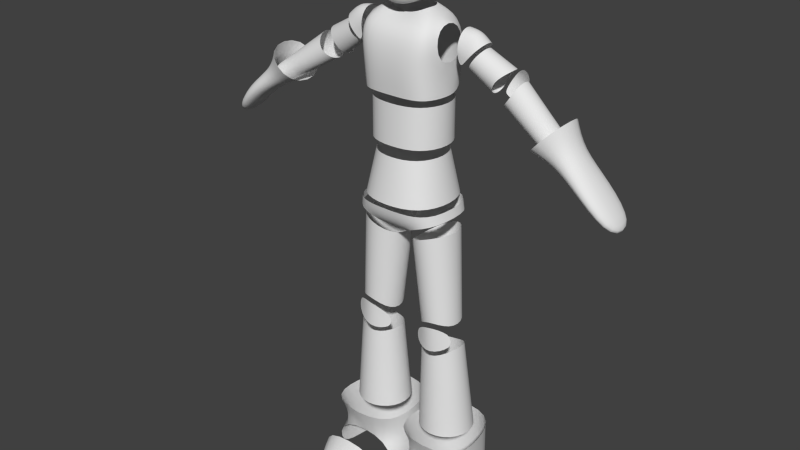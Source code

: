 # Source: mandoBase.blend  (saved by Blender 2.71.0; exported with 4.5.12 LTS)
import bpy
from mathutils import Matrix  # noqa: F401  (used for matrix-valued properties, if any)

bpy.ops.wm.read_factory_settings(use_empty=True)
scene = bpy.context.scene
scene.name = 'Scene'

# ---- collections
col_collection_1 = bpy.data.collections.new('Collection 1'); scene.collection.children.link(col_collection_1)

# ---- materials (node trees are filled in below, after node groups)
mat_material = bpy.data.materials.new('Material')
mat_material.alpha_threshold = 0.0
mat_material.use_transparent_shadow = False
mat_material.roughness = 0.5
mat_material.line_color = (0.0, 0.0, 0.0, 1.0)

# ---- material node trees

# ---- world
world_world = bpy.data.worlds.new('World'); scene.world = world_world
world_world.color = (0.05088, 0.05088, 0.05088)
world_world.use_sun_shadow = False
world_world.sun_shadow_jitter_overblur = 0.0
world_world.cycles.sampling_method = 'MANUAL'
world_world.cycles.sample_map_resolution = 256

# ---- meshes
me_mandobody = bpy.data.meshes.new('mandoBody')
me_mandobody.from_pydata([(1.06, 1.04, 9.877), (1.06, -1.04, 9.877), (0.9801, 0.7279, 14.92), (1.145, -1.019, 14.8), (0.8852, 1.077, 14.22), (0.8852, -1.132, 13.92), (0.8286, 1.028, 13.31), (0.9851, -1.001, 12.98), (0.7931, 0.8297, 11.2), (0.7931, -0.8297, 11.2), (0.8946, 0.8735, 12.74), (0.8946, -0.8735, 12.74), (0.6699, 1.048, 9.266), (0.6699, 1.048, 9.711), (0.8946, -0.8735, 11.53), (0.8946, 0.8735, 11.53), (0.4769, 0.4073, 15.26), (0.4769, -0.4073, 15.17), (0.6699, -1.071, 9.266), (0.6699, -1.151, 9.711), (1.179, 0.4403, 14.95), (1.179, -0.6046, 14.98), (1.219, 0.5372, 13.84), (1.219, -0.592, 13.84), (1.237, 0.3337, 12.98), (1.237, -0.3337, 12.98), (0.6192, 0.1358, 15.22), (0.6192, -0.1358, 15.25), (0.0, 1.048, 9.711), (1.389, 0.8532, 9.711), (1.389, -0.8532, 9.711), (0.0, -1.151, 9.711), (0.0, 1.048, 9.266), (0.0, -1.071, 9.266), (1.465, -0.8532, 9.461), (1.465, 0.8532, 9.461), (0.0, -1.019, 14.8), (0.0, -1.132, 13.92), (0.0, -1.001, 12.98), (0.0, -0.4073, 15.04), (0.0, -1.018, 12.74), (0.0, -1.018, 11.53), (0.0, -1.276, 9.877), (0.0, -1.018, 11.2), (0.0, 1.276, 9.877), (0.0, 1.018, 11.2), (0.0, 1.018, 12.74), (0.0, 1.018, 11.53), (0.0, 0.7729, 14.96), (0.0, 1.077, 14.22), (0.0, 1.028, 13.31), (0.0, 0.4073, 15.26), (0.0, 0.4254, 8.758), (0.0, -0.4254, 8.758), (0.1278, 0.4254, 8.758), (0.1278, -0.4254, 8.758), (1.264, -1.192e-07, 12.74), (1.264, -1.192e-07, 11.53), (1.389, -1.192e-07, 9.877), (1.122, -1.192e-07, 11.2), (1.683, 0.3705, 6.132), (1.089, 0.741, 6.38), (1.218, 1.158, 2.422), (0.8626, 0.895, 8.933), (2.084, 0.6578, 2.422), (1.532, 0.4475, 9.052), (2.084, -0.3422, 2.422), (1.532, -0.4475, 9.052), (1.218, -0.8422, 2.422), (0.8626, -0.895, 8.933), (0.3515, -0.3422, 2.422), (0.1929, -0.4475, 8.519), (0.3515, 0.6578, 2.422), (0.1929, 0.4475, 8.519), (1.683, -0.3705, 6.132), (1.089, -0.741, 6.369), (0.4955, -0.3705, 5.89), (0.4955, 0.3705, 5.89), (1.794, 0.399, 5.411), (1.794, -0.3596, 5.411), (1.136, -0.7389, 5.073), (0.479, -0.3596, 5.198), (1.136, 0.7783, 5.005), (0.479, 0.399, 5.198), (0.3937, 1.516, 1.45), (1.779, -0.361, 5.507), (1.13, -0.7392, 5.245), (0.4812, -0.361, 5.29), (0.2092, -2.528, 1.074), (1.843, -2.699, 0.1501), (2.002, 1.516, 0.1501), (1.701, -0.3687, 6.012), (1.097, -0.7406, 6.153), (0.4928, -0.3687, 5.774), (0.3937, 1.516, 0.1501), (0.2092, -2.699, 0.1501), (2.002, 1.516, 1.45), (1.843, -2.528, 1.074), (2.375, -0.7556, 0.1501), (2.375, -0.7556, 1.45), (0.2092, -0.7556, 0.1501), (0.2092, -0.7556, 1.45), (0.2092, -1.546, 1.45), (2.375, -1.217, 0.1501), (2.375, -1.546, 1.45), (0.2092, -1.217, 0.1501), (0.3148, 1.469, 2.272), (2.074, 1.469, 2.272), (2.461, -1.165, 2.272), (0.1304, -1.165, 2.272), (0.1341, 0.3803, 0.1501), (2.367, 0.3803, 1.45), (2.367, 0.3803, 0.1501), (0.1341, 0.3803, 1.45), (2.452, 0.152, 2.272), (0.04959, 0.152, 2.272), (3.198, 0.5199, 13.93), (2.934, 0.7837, 13.55), (4.762, 0.3724, 12.31), (2.042, 0.5926, 14.12), (4.928, 0.1488, 12.57), (2.268, 0.3673, 14.44), (4.928, -0.2985, 12.57), (2.268, -0.08332, 14.44), (4.762, -0.5221, 12.31), (2.042, -0.3086, 14.12), (4.596, -0.2985, 12.05), (1.817, -0.08332, 13.8), (4.596, 0.1488, 12.05), (1.817, 0.3673, 13.8), (1.613, -0.3086, 14.47), (1.608, -0.221, 14.08), (1.608, 0.4499, 14.08), (2.67, 0.5199, 13.18), (3.378, 0.4814, 13.79), (3.378, -0.03784, 13.79), (3.197, -0.2975, 13.35), (2.87, -0.03784, 13.06), (3.278, 0.6634, 13.28), (2.87, 0.4814, 13.06), (2.53, 0.4947, 13.28), (2.53, -0.02015, 13.28), (2.658, 0.6846, 13.77), (2.695, -0.2776, 13.73), (3.045, -0.02015, 14.01), (3.045, 0.4947, 14.01), (3.328, 0.4921, 13.82), (1.658, 0.4499, 14.01), (1.658, -0.221, 14.01), (1.812, -0.3028, 14.34), (3.183, 0.6967, 13.35), (2.815, 0.4921, 13.09), (2.575, 0.5028, 13.25), (1.989, -0.07771, 14.85), (2.746, 0.7164, 13.7), (1.989, 0.3729, 14.85), (1.823, 0.5918, 14.32), (3.094, 0.5028, 13.98), (1.617, -0.08332, 14.87), (1.617, 0.3673, 14.87), (1.613, 0.5926, 14.47), (2.275, 0.3673, 14.57), (2.275, -0.08332, 14.57), (2.023, -0.3086, 14.28), (1.709, -0.2156, 13.91), (1.702, 0.4508, 13.91), (2.023, 0.6222, 14.28), (6.48, -0.5526, 10.52), (6.48, 0.5526, 10.52), (6.731, 0.5526, 10.78), (6.731, -0.5526, 10.78), (4.682, -0.5526, 11.98), (4.682, 0.5526, 11.98), (5.169, 0.5526, 12.49), (5.169, -0.5526, 12.49), (5.54, 0.5526, 11.46), (5.909, -0.7938, 11.88), (5.923, 0.5526, 11.86), (5.526, -0.7938, 11.47), (3.938, -0.8008, 12.18), (3.938, 0.8008, 12.18), (4.92, 0.8008, 13.23), (4.92, -0.8008, 13.23), (0.0, 0.7076, 15.84), (0.8697, -0.1667, 17.76), (0.9068, -1.073, 16.7), (0.8697, -0.1667, 15.64), (0.0, -1.036, 17.76), (0.0, -1.053, 15.34), (0.728, -0.8947, 17.62), (0.728, 0.5613, 17.62), (0.728, -0.7657, 15.57), (0.728, 0.5613, 15.78), (0.9068, 0.7401, 16.7), (0.0, 0.703, 17.76), (0.0, -0.1667, 18.01), (0.0, -1.346, 16.7), (1.179, -0.1667, 16.7), (0.0, 1.013, 16.7), (0.0, 0.431, 15.62), (0.5583, -0.1549, 15.5), (0.0, -0.724, 15.31), (0.4674, -0.6223, 15.43), (0.4674, 0.3124, 15.59)], [], [(23, 21, 3, 5), (25, 23, 5, 7), (20, 2, 16, 26), (57, 15, 10, 56), (41, 14, 11, 40), (58, 59, 9, 1), (36, 3, 17, 39), (4, 2, 20, 22), (13, 29, 35, 12), (6, 4, 22, 24), (24, 22, 23, 25), (3, 21, 27, 17), (21, 20, 26, 27), (52, 32, 12, 54), (28, 13, 12, 32), (30, 19, 18, 34), (5, 3, 36, 37), (7, 5, 37, 38), (29, 30, 34, 35), (19, 31, 33, 18), (1, 9, 43, 42), (8, 0, 44, 45), (15, 47, 46, 10), (2, 4, 49, 48), (4, 6, 50, 49), (2, 48, 51, 16), (33, 53, 55, 18), (53, 52, 54, 55), (14, 57, 56, 11), (0, 8, 59, 58), (64, 78, 79, 66), (96, 84, 106, 107), (61, 63, 65, 60), (62, 82, 78, 64), (145, 121, 123, 144), (60, 65, 67, 74), (68, 80, 81, 70), (120, 134, 135, 122), (74, 67, 69, 75), (72, 83, 82, 62), (97, 104, 102, 88), (75, 69, 71, 76), (77, 73, 63, 61), (76, 71, 73, 77), (66, 79, 80, 68), (70, 81, 83, 72), (88, 102, 105, 95), (142, 119, 121, 145), (111, 99, 98, 112), (153, 155, 159, 158), (118, 138, 134, 120), (113, 101, 109, 115), (97, 88, 95, 89), (104, 97, 89, 103), (86, 92, 93, 87), (85, 91, 92, 86), (84, 96, 90, 94), (113, 84, 94, 110), (111, 96, 107, 114), (101, 99, 108, 109), (151, 133, 117, 150), (96, 111, 112, 90), (84, 113, 115, 106), (101, 113, 110, 100), (99, 111, 114, 108), (124, 136, 137, 126), (155, 156, 160, 159), (144, 123, 125, 143), (128, 139, 138, 118), (161, 166, 156, 155), (143, 125, 127, 141), (150, 117, 116, 146), (140, 129, 119, 142), (141, 127, 129, 140), (122, 135, 136, 124), (126, 137, 139, 128), (162, 161, 155, 153), (163, 162, 153, 149), (117, 154, 157, 116), (164, 163, 149, 148), (175, 177, 169, 168), (133, 152, 154, 117), (166, 165, 147, 156), (149, 153, 158, 130), (148, 149, 130, 131), (178, 175, 168, 167), (156, 147, 132, 160), (171, 172, 175, 178), (172, 173, 177, 175), (171, 174, 182, 179), (167, 168, 169, 170), (176, 178, 167, 170), (177, 176, 170, 169), (174, 171, 178, 176), (173, 174, 176, 177), (190, 184, 197, 193), (173, 172, 180, 181), (174, 173, 181, 182), (172, 171, 179, 180), (184, 189, 185, 197), (192, 186, 200, 203), (189, 187, 196, 185), (184, 190, 194, 195), (197, 185, 191, 186), (189, 184, 195, 187), (198, 193, 192, 183), (193, 197, 186, 192), (185, 196, 188, 191), (194, 190, 193, 198), (191, 188, 201, 202), (186, 191, 202, 200), (183, 192, 203, 199)])
me_mandobody.polygons.foreach_set('use_smooth', [True] * 112)
me_mandobody.materials.append(mat_material)
me_mandobody.use_remesh_preserve_volume = False
me_mandobody.use_remesh_preserve_attributes = False
me_mandobody.use_mirror_vertex_groups = False
me_mandobody.update()
arm_armature = bpy.data.armatures.new('Armature')  # bones are not reproduced

# ---- objects
ob_metarig = bpy.data.objects.new('metarig', arm_armature)
ob_mandobody = bpy.data.objects.new('MandoBody', me_mandobody)

# ---- transforms, parenting, visibility, modifiers, constraints
ob_metarig.location = (0.0, 0.0, 0.0)
ob_metarig.hide_viewport = True
ob_metarig.show_in_front = True
ob_metarig.lineart.crease_threshold = 0.0
ob_mandobody.parent = ob_metarig
ob_mandobody.matrix_parent_inverse = Matrix(((0.1116, 0.0, 0.0, 0.0), (0.0, 0.1116, 0.0, 0.0), (0.0, 0.0, 0.1116, 0.0), (0.0, 0.0, 0.0, 1.0)))
ob_mandobody.location = (0.0, 0.0, 0.0)
ob_mandobody.lock_rotations_4d = False
ob_mandobody.empty_display_type = 'ARROWS'
ob_mandobody.lineart.crease_threshold = 0.0
_vg = ob_mandobody.vertex_groups.new(name='hips')
_vg.add([0, 1, 8, 9, 42, 43, 44, 45, 58, 59], 1.0, 'REPLACE')
_vg = ob_mandobody.vertex_groups.new(name='spine')
_vg.add([10, 11, 14, 15, 40, 41, 46, 47, 56, 57], 1.0, 'REPLACE')
_vg = ob_mandobody.vertex_groups.new(name='chest')
_vg.add([2, 3, 4, 5, 6, 7, 16, 17, 20, 21, 22, 23, 24, 25, 26, 27, 36, 37, 38, 39, 48, 49, 50, 51], 1.0, 'REPLACE')
_vg = ob_mandobody.vertex_groups.new(name='neck')
_vg = ob_mandobody.vertex_groups.new(name='head')
_vg.add([183, 184, 185, 186, 187, 188, 189, 190, 191, 192, 193, 194, 195, 196, 197, 198, 199, 200, 201, 202, 203], 1.0, 'REPLACE')
_vg = ob_mandobody.vertex_groups.new(name='shoulder.L')
for _i, _w in zip([2, 3, 4, 5, 16, 17, 20, 21, 22, 23, 26, 27, 36, 37, 39, 48, 49, 51, 130, 131, 132, 147, 148, 149, 153, 155, 156, 158, 159, 160, 161, 162, 163, 164, 165, 166], [0.25, 0.25, 0.25, 0.25, 0.25, 0.25, 0.25, 0.25, 0.25, 0.25, 0.25, 0.25, 0.25, 0.25, 0.25, 0.25, 0.25, 0.25, 0.5, 0.5, 0.5, 0.5, 0.5, 0.5, 0.5, 0.5, 0.5, 0.5, 0.5, 0.5, 0.5, 0.5, 0.5, 0.5, 0.5, 0.5]): _vg.add([_i], _w, 'REPLACE')
_vg = ob_mandobody.vertex_groups.new(name='upper_arm.L')
for _i, _w in zip([116, 117, 119, 121, 123, 125, 127, 129, 130, 131, 132, 133, 140, 141, 142, 143, 144, 145, 146, 147, 148, 149, 150, 151, 152, 153, 154, 155, 156, 157, 158, 159, 160, 161, 162, 163, 164, 165, 166], [0.5, 0.5, 1.0, 1.0, 1.0, 1.0, 1.0, 1.0, 0.5, 0.5, 0.5, 0.5, 1.0, 1.0, 1.0, 1.0, 1.0, 1.0, 0.5, 0.5, 0.5, 0.5, 0.5, 0.5, 0.5, 0.5, 0.5, 0.5, 0.5, 0.5, 0.5, 0.5, 0.5, 0.5, 0.5, 0.5, 0.5, 0.5, 0.5]): _vg.add([_i], _w, 'REPLACE')
_vg = ob_mandobody.vertex_groups.new(name='forearm.L')
for _i, _w in zip([116, 117, 118, 120, 122, 124, 126, 128, 133, 134, 135, 136, 137, 138, 139, 146, 150, 151, 152, 154, 157], [0.5, 0.5, 1.0, 1.0, 1.0, 1.0, 1.0, 1.0, 0.5, 1.0, 1.0, 1.0, 1.0, 1.0, 1.0, 0.5, 0.5, 0.5, 0.5, 0.5, 0.5]): _vg.add([_i], _w, 'REPLACE')
_vg = ob_mandobody.vertex_groups.new(name='hand.L')
_vg.add([167, 168, 169, 170, 171, 172, 173, 174, 175, 176, 177, 178, 179, 180, 181, 182], 1.0, 'REPLACE')
_vg = ob_mandobody.vertex_groups.new(name='shoulder.R')
_vg = ob_mandobody.vertex_groups.new(name='upper_arm.R')
_vg = ob_mandobody.vertex_groups.new(name='forearm.R')
_vg = ob_mandobody.vertex_groups.new(name='hand.R')
_vg = ob_mandobody.vertex_groups.new(name='thigh.L')
for _i, _w in zip([12, 13, 18, 19, 28, 29, 30, 31, 32, 33, 34, 35, 52, 53, 54, 55, 60, 61, 63, 65, 67, 69, 71, 73, 74, 75, 76, 77, 85, 86, 87, 91, 92, 93], [1.0, 1.0, 1.0, 1.0, 1.0, 1.0, 1.0, 1.0, 1.0, 1.0, 1.0, 1.0, 1.0, 1.0, 1.0, 1.0, 1.0, 1.0, 1.0, 1.0, 1.0, 1.0, 1.0, 1.0, 1.0, 1.0, 1.0, 1.0, 0.5, 0.5, 0.5, 0.5, 0.5, 0.5]): _vg.add([_i], _w, 'REPLACE')
_vg = ob_mandobody.vertex_groups.new(name='shin.L')
for _i, _w in zip([62, 64, 66, 68, 70, 72, 78, 79, 80, 81, 82, 83, 85, 86, 87, 91, 92, 93], [1.0, 1.0, 1.0, 1.0, 1.0, 1.0, 1.0, 1.0, 1.0, 1.0, 1.0, 1.0, 0.5, 0.5, 0.5, 0.5, 0.5, 0.5]): _vg.add([_i], _w, 'REPLACE')
_vg = ob_mandobody.vertex_groups.new(name='foot.L')
_vg.add([84, 90, 94, 96, 98, 99, 100, 101, 106, 107, 108, 109, 110, 111, 112, 113, 114, 115], 1.0, 'REPLACE')
_vg = ob_mandobody.vertex_groups.new(name='toe.L')
_vg.add([88, 89, 95, 97, 102, 103, 104, 105], 1.0, 'REPLACE')
_vg = ob_mandobody.vertex_groups.new(name='heel.02.L')
_vg = ob_mandobody.vertex_groups.new(name='thigh.R')
_vg = ob_mandobody.vertex_groups.new(name='shin.R')
_vg = ob_mandobody.vertex_groups.new(name='foot.R')
_vg = ob_mandobody.vertex_groups.new(name='toe.R')
_vg = ob_mandobody.vertex_groups.new(name='heel.02.R')
_m = ob_mandobody.modifiers.new('Mirror', 'MIRROR')
_m.use_clip = True
_m = ob_mandobody.modifiers.new('Subsurf', 'SUBSURF')
_m.uv_smooth = 'PRESERVE_CORNERS'
_m.quality = 2
_m.levels = 2
_m.show_only_control_edges = False
_m = ob_mandobody.modifiers.new('Armature', 'ARMATURE')
_m.object = ob_metarig

# ---- collection membership
col_collection_1.objects.link(ob_metarig)
col_collection_1.objects.link(ob_mandobody)

# ---- scene / render settings (as saved in the file)
scene.frame_start = 1; scene.frame_end = 30; scene.frame_set(24)
scene.render.engine = 'BLENDER_EEVEE_NEXT'
scene.render.resolution_percentage = 50
scene.render.dither_intensity = 0.0
scene.cycles.use_denoising = False
scene.cycles.samples = 10
scene.cycles.sampling_pattern = 'TABULATED_SOBOL'
scene.cycles.light_sampling_threshold = 0.0
scene.cycles.use_adaptive_sampling = False
scene.cycles.use_light_tree = False
scene.cycles.blur_glossy = 0.0
scene.cycles.volume_bounces = 1
scene.cycles.pixel_filter_type = 'GAUSSIAN'
scene.cycles.sample_clamp_indirect = 0.0
scene.view_settings.view_transform = 'Standard'
bpy.context.view_layer.update()

# ---- added for rendering (the .blend has no active camera and no usable light): camera, sun
cam_auto = bpy.data.cameras.new('AutoCamera')
cam_auto.lens = 50.0
cam_auto.sensor_width = 36.0
cam_auto.clip_end = 1000.0
ob_auto_camera = bpy.data.objects.new('AutoCamera', cam_auto)
scene.collection.objects.link(ob_auto_camera)
ob_auto_camera.location = (1.97597, -2.43639, 2.58565)
ob_auto_camera.rotation_euler = (1.09748, -7.21219e-08, 0.694738)
scene.camera = ob_auto_camera
light_auto_sun = bpy.data.lights.new('AutoSun', 'SUN')
light_auto_sun.energy = 3.0
light_auto_sun.angle = 0.0523599
ob_auto_sun = bpy.data.objects.new('AutoSun', light_auto_sun)
scene.collection.objects.link(ob_auto_sun)
ob_auto_sun.rotation_euler = (0.872665, 0.174533, 0.523599)
bpy.context.view_layer.update()
